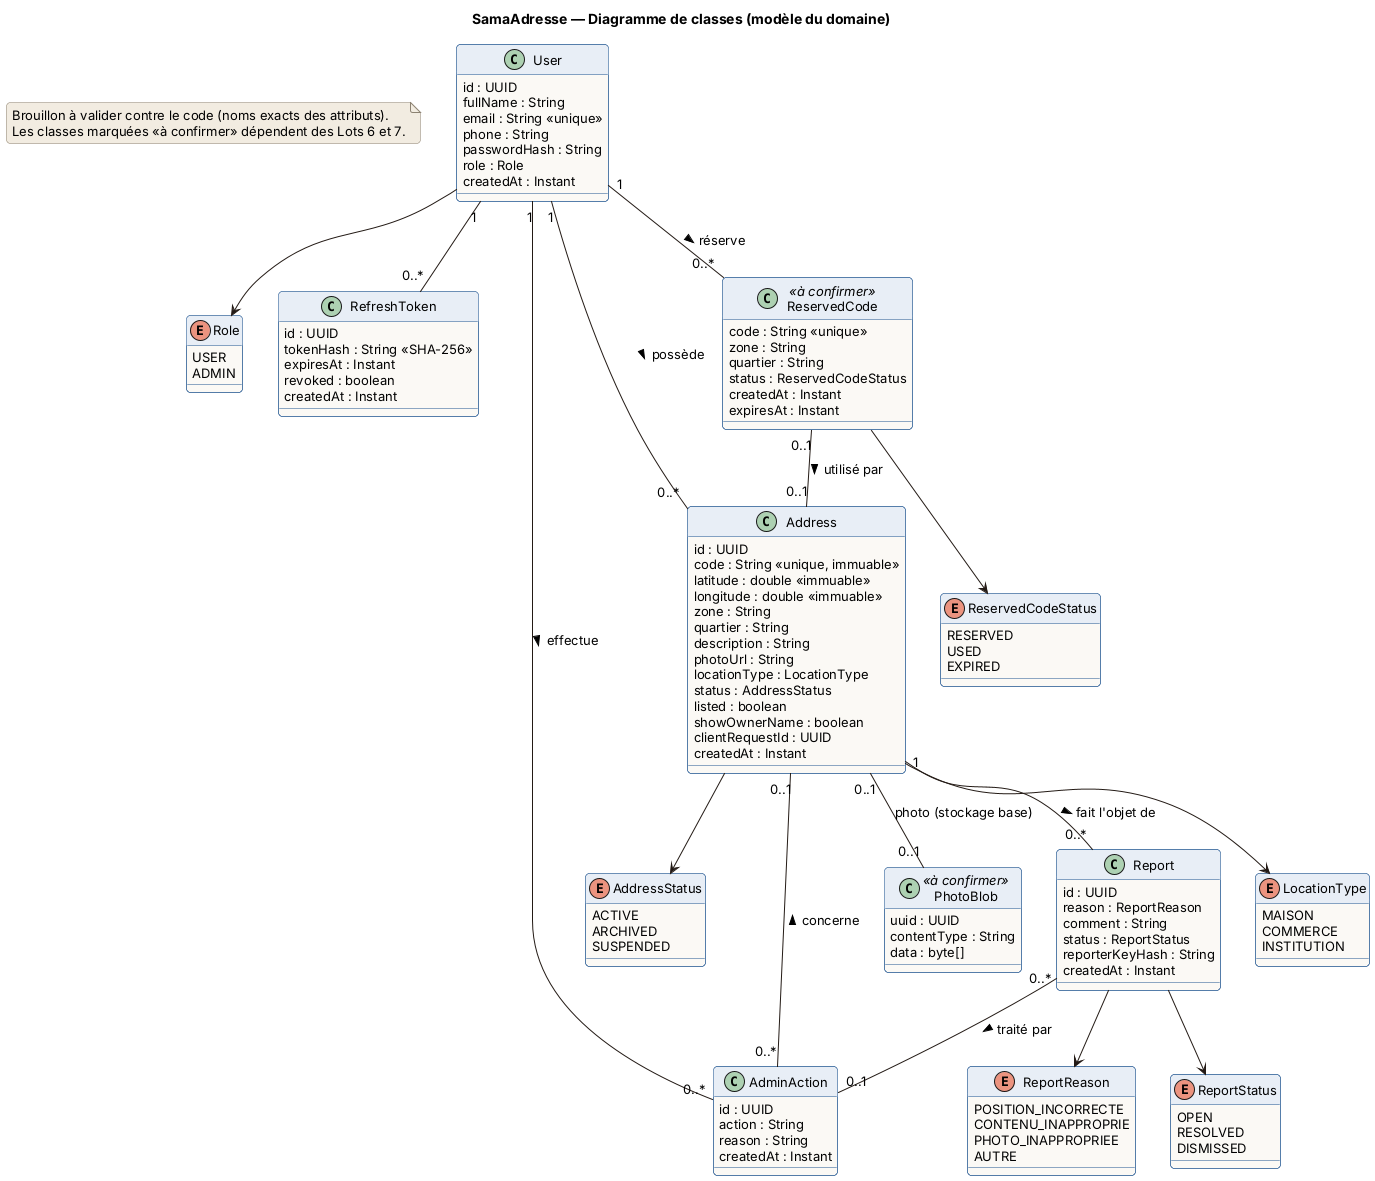

The diagram above was rendered by PlantUML. Its source (embedded in the PNG):
@startuml 02-classes-domaine
!include _style.puml
title SamaAdresse — Diagramme de classes (modèle du domaine)
note as N0
  Brouillon à valider contre le code (noms exacts des attributs).
  Les classes marquées <<à confirmer>> dépendent des Lots 6 et 7.
end note

enum Role {
  USER
  ADMIN
}
enum LocationType {
  MAISON
  COMMERCE
  INSTITUTION
}
enum AddressStatus {
  ACTIVE
  ARCHIVED
  SUSPENDED
}
enum ReportReason {
  POSITION_INCORRECTE
  CONTENU_INAPPROPRIE
  PHOTO_INAPPROPRIEE
  AUTRE
}
enum ReportStatus {
  OPEN
  RESOLVED
  DISMISSED
}
enum ReservedCodeStatus {
  RESERVED
  USED
  EXPIRED
}

class User {
  id : UUID
  fullName : String
  email : String <<unique>>
  phone : String
  passwordHash : String
  role : Role
  createdAt : Instant
}

class RefreshToken {
  id : UUID
  tokenHash : String <<SHA-256>>
  expiresAt : Instant
  revoked : boolean
  createdAt : Instant
}

class Address {
  id : UUID
  code : String <<unique, immuable>>
  latitude : double <<immuable>>
  longitude : double <<immuable>>
  zone : String
  quartier : String
  description : String
  photoUrl : String
  locationType : LocationType
  status : AddressStatus
  listed : boolean
  showOwnerName : boolean
  clientRequestId : UUID
  createdAt : Instant
}

class Report {
  id : UUID
  reason : ReportReason
  comment : String
  status : ReportStatus
  reporterKeyHash : String
  createdAt : Instant
}

class AdminAction {
  id : UUID
  action : String
  reason : String
  createdAt : Instant
}

class ReservedCode <<à confirmer>> {
  code : String <<unique>>
  zone : String
  quartier : String
  status : ReservedCodeStatus
  createdAt : Instant
  expiresAt : Instant
}

class PhotoBlob <<à confirmer>> {
  uuid : UUID
  contentType : String
  data : byte[]
}

User "1" -- "0..*" Address : possède >
User "1" -- "0..*" RefreshToken
User "1" -- "0..*" ReservedCode : réserve >
Address "1" -- "0..*" Report : fait l'objet de >
User "1" -- "0..*" AdminAction : effectue >
AdminAction "0..*" -- "0..1" Address : concerne >
Report "0..*" -- "0..1" AdminAction : traité par >
ReservedCode "0..1" -- "0..1" Address : utilisé par >
Address "0..1" -- "0..1" PhotoBlob : photo (stockage base)

User --> Role
Address --> LocationType
Address --> AddressStatus
Report --> ReportReason
Report --> ReportStatus
ReservedCode --> ReservedCodeStatus
@enduml